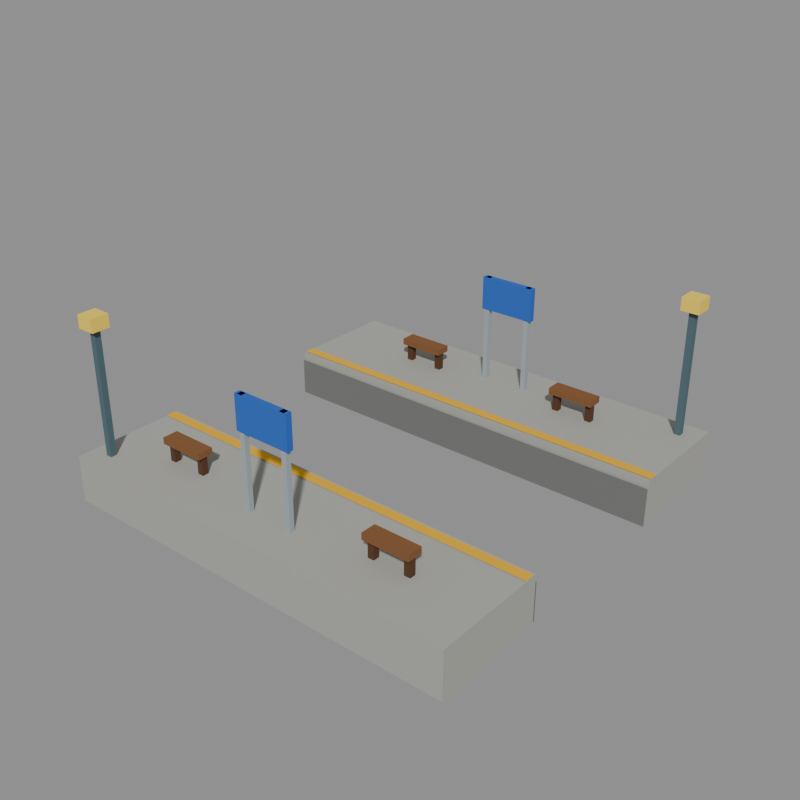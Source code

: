 # Source: station_rail_platform.blend  (saved by Blender 5.2.44; exported with 4.5.12 LTS)
import bpy
from mathutils import Matrix  # noqa: F401  (used for matrix-valued properties, if any)

bpy.ops.wm.read_factory_settings(use_empty=True)
scene = bpy.context.scene
scene.name = 'model'

# ---- collections
col_default = bpy.data.collections.new('default'); scene.collection.children.link(col_default)
col_reference = bpy.data.collections.new('reference'); scene.collection.children.link(col_reference)

# ---- materials (node trees are filled in below, after node groups)
mat_concrete = bpy.data.materials.new('concrete')
mat_concrete.diffuse_color = (0.3931, 0.3931, 0.3547, 1.0)
mat_hazard_yellow = bpy.data.materials.new('hazard_yellow')
mat_hazard_yellow.diffuse_color = (0.8276, 0.448, 0.01341, 1.0)
mat_concrete_dark = bpy.data.materials.new('concrete_dark')
mat_concrete_dark.diffuse_color = (0.1706, 0.1706, 0.1626, 1.0)
mat_wood = bpy.data.materials.new('wood')
mat_wood.diffuse_color = (0.214, 0.08898, 0.02721, 1.0)
mat_wood_dark = bpy.data.materials.new('wood_dark')
mat_wood_dark.diffuse_color = (0.08898, 0.03631, 0.01341, 1.0)
mat_steel_light = bpy.data.materials.new('steel_light')
mat_steel_light.diffuse_color = (0.3424, 0.3931, 0.42, 1.0)
mat_cc1 = bpy.data.materials.new('cc1')
mat_cc1.diffuse_color = (0.01961, 0.1193, 0.5225, 1.0)
mat_steel = bpy.data.materials.new('steel')
mat_steel.diffuse_color = (0.07324, 0.1329, 0.1549, 1.0)
mat_lamp_yellow = bpy.data.materials.new('lamp_yellow')
mat_lamp_yellow.diffuse_color = (0.9551, 0.6921, 0.07324, 1.0)

# ---- material node trees
mat_concrete.use_nodes = True; mat_concrete.node_tree.nodes.clear()
_N = mat_concrete.node_tree.nodes; _L = mat_concrete.node_tree.links
n0 = _N.new('ShaderNodeBsdfPrincipled'); n0.name = 'Principled BSDF'; n0.location = (-200, 100)
n0.inputs[0].default_value = (0.3931, 0.3931, 0.3547, 1.0)
n0.inputs[2].default_value = 1.0
n0.inputs[10].default_value = 0.005
n1 = _N.new('ShaderNodeOutputMaterial'); n1.name = 'Material Output'; n1.location = (200, 100)
_L.new(n0.outputs[0], n1.inputs[0])
n1.is_active_output = True
mat_hazard_yellow.use_nodes = True; mat_hazard_yellow.node_tree.nodes.clear()
_N = mat_hazard_yellow.node_tree.nodes; _L = mat_hazard_yellow.node_tree.links
n0 = _N.new('ShaderNodeBsdfPrincipled'); n0.name = 'Principled BSDF'; n0.location = (-200, 100)
n0.inputs[0].default_value = (0.8276, 0.448, 0.01341, 1.0)
n0.inputs[2].default_value = 1.0
n0.inputs[10].default_value = 0.005
n1 = _N.new('ShaderNodeOutputMaterial'); n1.name = 'Material Output'; n1.location = (200, 100)
_L.new(n0.outputs[0], n1.inputs[0])
n1.is_active_output = True
mat_concrete_dark.use_nodes = True; mat_concrete_dark.node_tree.nodes.clear()
_N = mat_concrete_dark.node_tree.nodes; _L = mat_concrete_dark.node_tree.links
n0 = _N.new('ShaderNodeBsdfPrincipled'); n0.name = 'Principled BSDF'; n0.location = (-200, 100)
n0.inputs[0].default_value = (0.1706, 0.1706, 0.1626, 1.0)
n0.inputs[2].default_value = 1.0
n0.inputs[10].default_value = 0.005
n1 = _N.new('ShaderNodeOutputMaterial'); n1.name = 'Material Output'; n1.location = (200, 100)
_L.new(n0.outputs[0], n1.inputs[0])
n1.is_active_output = True
mat_wood.use_nodes = True; mat_wood.node_tree.nodes.clear()
_N = mat_wood.node_tree.nodes; _L = mat_wood.node_tree.links
n0 = _N.new('ShaderNodeBsdfPrincipled'); n0.name = 'Principled BSDF'; n0.location = (-200, 100)
n0.inputs[0].default_value = (0.214, 0.08898, 0.02721, 1.0)
n0.inputs[2].default_value = 1.0
n0.inputs[10].default_value = 0.005
n1 = _N.new('ShaderNodeOutputMaterial'); n1.name = 'Material Output'; n1.location = (200, 100)
_L.new(n0.outputs[0], n1.inputs[0])
n1.is_active_output = True
mat_wood_dark.use_nodes = True; mat_wood_dark.node_tree.nodes.clear()
_N = mat_wood_dark.node_tree.nodes; _L = mat_wood_dark.node_tree.links
n0 = _N.new('ShaderNodeBsdfPrincipled'); n0.name = 'Principled BSDF'; n0.location = (-200, 100)
n0.inputs[0].default_value = (0.08898, 0.03631, 0.01341, 1.0)
n0.inputs[2].default_value = 1.0
n0.inputs[10].default_value = 0.005
n1 = _N.new('ShaderNodeOutputMaterial'); n1.name = 'Material Output'; n1.location = (200, 100)
_L.new(n0.outputs[0], n1.inputs[0])
n1.is_active_output = True
mat_steel_light.use_nodes = True; mat_steel_light.node_tree.nodes.clear()
_N = mat_steel_light.node_tree.nodes; _L = mat_steel_light.node_tree.links
n0 = _N.new('ShaderNodeBsdfPrincipled'); n0.name = 'Principled BSDF'; n0.location = (-200, 100)
n0.inputs[0].default_value = (0.3424, 0.3931, 0.42, 1.0)
n0.inputs[2].default_value = 1.0
n0.inputs[10].default_value = 0.005
n1 = _N.new('ShaderNodeOutputMaterial'); n1.name = 'Material Output'; n1.location = (200, 100)
_L.new(n0.outputs[0], n1.inputs[0])
n1.is_active_output = True
mat_cc1.use_nodes = True; mat_cc1.node_tree.nodes.clear()
_N = mat_cc1.node_tree.nodes; _L = mat_cc1.node_tree.links
n0 = _N.new('ShaderNodeBsdfPrincipled'); n0.name = 'Principled BSDF'; n0.location = (-200, 100)
n0.inputs[0].default_value = (0.01961, 0.1193, 0.5225, 1.0)
n0.inputs[2].default_value = 1.0
n0.inputs[10].default_value = 0.005
n1 = _N.new('ShaderNodeOutputMaterial'); n1.name = 'Material Output'; n1.location = (200, 100)
_L.new(n0.outputs[0], n1.inputs[0])
n1.is_active_output = True
mat_steel.use_nodes = True; mat_steel.node_tree.nodes.clear()
_N = mat_steel.node_tree.nodes; _L = mat_steel.node_tree.links
n0 = _N.new('ShaderNodeBsdfPrincipled'); n0.name = 'Principled BSDF'; n0.location = (-200, 100)
n0.inputs[0].default_value = (0.07324, 0.1329, 0.1549, 1.0)
n0.inputs[2].default_value = 1.0
n0.inputs[10].default_value = 0.005
n1 = _N.new('ShaderNodeOutputMaterial'); n1.name = 'Material Output'; n1.location = (200, 100)
_L.new(n0.outputs[0], n1.inputs[0])
n1.is_active_output = True
mat_lamp_yellow.use_nodes = True; mat_lamp_yellow.node_tree.nodes.clear()
_N = mat_lamp_yellow.node_tree.nodes; _L = mat_lamp_yellow.node_tree.links
n0 = _N.new('ShaderNodeBsdfPrincipled'); n0.name = 'Principled BSDF'; n0.location = (-200, 100)
n0.inputs[0].default_value = (0.9551, 0.6921, 0.07324, 1.0)
n0.inputs[2].default_value = 1.0
n0.inputs[10].default_value = 0.005
n1 = _N.new('ShaderNodeOutputMaterial'); n1.name = 'Material Output'; n1.location = (200, 100)
_L.new(n0.outputs[0], n1.inputs[0])
n1.is_active_output = True

# ---- meshes
me_station_rail_platform_default = bpy.data.meshes.new('station_rail_platform_default')
me_station_rail_platform_default.from_pydata([(0.0, 0.2, 0.0), (16.0, 0.2, 0.0), (16.0, 4.6, 0.0), (0.0, 4.6, 0.0), (0.0, 0.2, 1.8), (16.0, 0.2, 1.8), (16.0, 4.6, 1.8), (0.0, 4.6, 1.8), (0.0, 4.1, 1.83), (16.0, 4.1, 1.83), (16.0, 4.5, 1.83), (0.0, 4.5, 1.83), (16.0, 4.66, 0.0), (0.0, 4.66, 0.0), (0.0, 4.66, 1.5), (16.0, 4.66, 1.5), (0.0, 11.4, 0.0), (16.0, 11.4, 0.0), (16.0, 15.8, 0.0), (0.0, 15.8, 0.0), (0.0, 11.4, 1.8), (16.0, 11.4, 1.8), (16.0, 15.8, 1.8), (0.0, 15.8, 1.8), (0.0, 11.5, 1.83), (16.0, 11.5, 1.83), (16.0, 11.9, 1.83), (0.0, 11.9, 1.83), (16.0, 11.34, 1.5), (0.0, 11.34, 1.5), (0.0, 11.34, 0.0), (16.0, 11.34, 0.0), (2.6, 1.9, 2.5), (4.4, 1.9, 2.5), (4.4, 2.5, 2.5), (2.6, 2.5, 2.5), (2.6, 1.9, 2.75), (4.4, 1.9, 2.75), (4.4, 2.5, 2.75), (2.6, 2.5, 2.75), (2.68, 2.08, 1.8), (2.92, 2.08, 1.8), (2.92, 2.32, 1.8), (2.68, 2.32, 1.8), (2.68, 2.08, 2.5), (2.92, 2.08, 2.5), (2.92, 2.32, 2.5), (2.68, 2.32, 2.5), (4.08, 2.08, 1.8), (4.32, 2.08, 1.8), (4.32, 2.32, 1.8), (4.08, 2.32, 1.8), (4.08, 2.08, 2.5), (4.32, 2.08, 2.5), (4.32, 2.32, 2.5), (4.08, 2.32, 2.5), (11.6, 1.9, 2.5), (13.4, 1.9, 2.5), (13.4, 2.5, 2.5), (11.6, 2.5, 2.5), (11.6, 1.9, 2.75), (13.4, 1.9, 2.75), (13.4, 2.5, 2.75), (11.6, 2.5, 2.75), (11.68, 2.08, 1.8), (11.92, 2.08, 1.8), (11.92, 2.32, 1.8), (11.68, 2.32, 1.8), (11.68, 2.08, 2.5), (11.92, 2.08, 2.5), (11.92, 2.32, 2.5), (11.68, 2.32, 2.5), (13.08, 2.08, 1.8), (13.32, 2.08, 1.8), (13.32, 2.32, 1.8), (13.08, 2.32, 1.8), (13.08, 2.08, 2.5), (13.32, 2.08, 2.5), (13.32, 2.32, 2.5), (13.08, 2.32, 2.5), (7.0, 1.5, 1.8), (7.2, 1.5, 1.8), (7.2, 1.7, 1.8), (7.0, 1.7, 1.8), (7.0, 1.5, 6.0), (7.2, 1.5, 6.0), (7.2, 1.7, 6.0), (7.0, 1.7, 6.0), (8.8, 1.5, 1.8), (9.0, 1.5, 1.8), (9.0, 1.7, 1.8), (8.8, 1.7, 1.8), (8.8, 1.5, 6.0), (9.0, 1.5, 6.0), (9.0, 1.7, 6.0), (8.8, 1.7, 6.0), (6.9, 1.48, 4.7), (9.1, 1.48, 4.7), (9.1, 1.72, 4.7), (6.9, 1.72, 4.7), (6.9, 1.48, 6.0), (9.1, 1.48, 6.0), (9.1, 1.72, 6.0), (6.9, 1.72, 6.0), (0.68, 0.88, 1.8), (0.92, 0.88, 1.8), (0.92, 1.12, 1.8), (0.68, 1.12, 1.8), (0.68, 0.88, 6.6), (0.92, 0.88, 6.6), (0.92, 1.12, 6.6), (0.68, 1.12, 6.6), (0.45, 0.65, 6.6), (1.15, 0.65, 6.6), (1.15, 1.35, 6.6), (0.45, 1.35, 6.6), (0.45, 0.65, 7.1), (1.15, 0.65, 7.1), (1.15, 1.35, 7.1), (0.45, 1.35, 7.1), (3.6, 13.5, 2.5), (5.4, 13.5, 2.5), (5.4, 14.1, 2.5), (3.6, 14.1, 2.5), (3.6, 13.5, 2.75), (5.4, 13.5, 2.75), (5.4, 14.1, 2.75), (3.6, 14.1, 2.75), (3.68, 13.68, 1.8), (3.92, 13.68, 1.8), (3.92, 13.92, 1.8), (3.68, 13.92, 1.8), (3.68, 13.68, 2.5), (3.92, 13.68, 2.5), (3.92, 13.92, 2.5), (3.68, 13.92, 2.5), (5.08, 13.68, 1.8), (5.32, 13.68, 1.8), (5.32, 13.92, 1.8), (5.08, 13.92, 1.8), (5.08, 13.68, 2.5), (5.32, 13.68, 2.5), (5.32, 13.92, 2.5), (5.08, 13.92, 2.5), (10.6, 13.5, 2.5), (12.4, 13.5, 2.5), (12.4, 14.1, 2.5), (10.6, 14.1, 2.5), (10.6, 13.5, 2.75), (12.4, 13.5, 2.75), (12.4, 14.1, 2.75), (10.6, 14.1, 2.75), (10.68, 13.68, 1.8), (10.92, 13.68, 1.8), (10.92, 13.92, 1.8), (10.68, 13.92, 1.8), (10.68, 13.68, 2.5), (10.92, 13.68, 2.5), (10.92, 13.92, 2.5), (10.68, 13.92, 2.5), (12.08, 13.68, 1.8), (12.32, 13.68, 1.8), (12.32, 13.92, 1.8), (12.08, 13.92, 1.8), (12.08, 13.68, 2.5), (12.32, 13.68, 2.5), (12.32, 13.92, 2.5), (12.08, 13.92, 2.5), (7.0, 14.3, 1.8), (7.2, 14.3, 1.8), (7.2, 14.5, 1.8), (7.0, 14.5, 1.8), (7.0, 14.3, 6.0), (7.2, 14.3, 6.0), (7.2, 14.5, 6.0), (7.0, 14.5, 6.0), (8.8, 14.3, 1.8), (9.0, 14.3, 1.8), (9.0, 14.5, 1.8), (8.8, 14.5, 1.8), (8.8, 14.3, 6.0), (9.0, 14.3, 6.0), (9.0, 14.5, 6.0), (8.8, 14.5, 6.0), (6.9, 14.28, 4.7), (9.1, 14.28, 4.7), (9.1, 14.52, 4.7), (6.9, 14.52, 4.7), (6.9, 14.28, 6.0), (9.1, 14.28, 6.0), (9.1, 14.52, 6.0), (6.9, 14.52, 6.0), (15.08, 14.88, 1.8), (15.32, 14.88, 1.8), (15.32, 15.12, 1.8), (15.08, 15.12, 1.8), (15.08, 14.88, 6.6), (15.32, 14.88, 6.6), (15.32, 15.12, 6.6), (15.08, 15.12, 6.6), (14.85, 14.65, 6.6), (15.55, 14.65, 6.6), (15.55, 15.35, 6.6), (14.85, 15.35, 6.6), (14.85, 14.65, 7.1), (15.55, 14.65, 7.1), (15.55, 15.35, 7.1), (14.85, 15.35, 7.1)], [], [(4, 5, 6, 7), (0, 1, 5, 4), (1, 2, 6, 5), (2, 3, 7, 6), (3, 0, 4, 7), (8, 9, 10, 11), (12, 13, 14, 15), (20, 21, 22, 23), (16, 17, 21, 20), (17, 18, 22, 21), (18, 19, 23, 22), (19, 16, 20, 23), (24, 25, 26, 27), (28, 29, 30, 31), (36, 37, 38, 39), (32, 33, 37, 36), (33, 34, 38, 37), (34, 35, 39, 38), (35, 32, 36, 39), (44, 45, 46, 47), (40, 41, 45, 44), (41, 42, 46, 45), (42, 43, 47, 46), (43, 40, 44, 47), (52, 53, 54, 55), (48, 49, 53, 52), (49, 50, 54, 53), (50, 51, 55, 54), (51, 48, 52, 55), (60, 61, 62, 63), (56, 57, 61, 60), (57, 58, 62, 61), (58, 59, 63, 62), (59, 56, 60, 63), (68, 69, 70, 71), (64, 65, 69, 68), (65, 66, 70, 69), (66, 67, 71, 70), (67, 64, 68, 71), (76, 77, 78, 79), (72, 73, 77, 76), (73, 74, 78, 77), (74, 75, 79, 78), (75, 72, 76, 79), (84, 85, 86, 87), (80, 81, 85, 84), (81, 82, 86, 85), (82, 83, 87, 86), (83, 80, 84, 87), (92, 93, 94, 95), (88, 89, 93, 92), (89, 90, 94, 93), (90, 91, 95, 94), (91, 88, 92, 95), (100, 101, 102, 103), (96, 97, 101, 100), (97, 98, 102, 101), (98, 99, 103, 102), (99, 96, 100, 103), (108, 109, 110, 111), (104, 105, 109, 108), (105, 106, 110, 109), (106, 107, 111, 110), (107, 104, 108, 111), (116, 117, 118, 119), (112, 113, 117, 116), (113, 114, 118, 117), (114, 115, 119, 118), (115, 112, 116, 119), (124, 125, 126, 127), (120, 121, 125, 124), (121, 122, 126, 125), (122, 123, 127, 126), (123, 120, 124, 127), (132, 133, 134, 135), (128, 129, 133, 132), (129, 130, 134, 133), (130, 131, 135, 134), (131, 128, 132, 135), (140, 141, 142, 143), (136, 137, 141, 140), (137, 138, 142, 141), (138, 139, 143, 142), (139, 136, 140, 143), (148, 149, 150, 151), (144, 145, 149, 148), (145, 146, 150, 149), (146, 147, 151, 150), (147, 144, 148, 151), (156, 157, 158, 159), (152, 153, 157, 156), (153, 154, 158, 157), (154, 155, 159, 158), (155, 152, 156, 159), (164, 165, 166, 167), (160, 161, 165, 164), (161, 162, 166, 165), (162, 163, 167, 166), (163, 160, 164, 167), (172, 173, 174, 175), (168, 169, 173, 172), (169, 170, 174, 173), (170, 171, 175, 174), (171, 168, 172, 175), (180, 181, 182, 183), (176, 177, 181, 180), (177, 178, 182, 181), (178, 179, 183, 182), (179, 176, 180, 183), (188, 189, 190, 191), (184, 185, 189, 188), (185, 186, 190, 189), (186, 187, 191, 190), (187, 184, 188, 191), (196, 197, 198, 199), (192, 193, 197, 196), (193, 194, 198, 197), (194, 195, 199, 198), (195, 192, 196, 199), (204, 205, 206, 207), (200, 201, 205, 204), (201, 202, 206, 205), (202, 203, 207, 206), (203, 200, 204, 207)])
me_station_rail_platform_default.polygons.foreach_set('material_index', [0, 0, 0, 0, 0, 1, 2, 0, 0, 0, 0, 0, 1, 2, 3, 3, 3, 3, 3, 4, 4, 4, 4, 4, 4, 4, 4, 4, 4, 3, 3, 3, 3, 3, 4, 4, 4, 4, 4, 4, 4, 4, 4, 4, 5, 5, 5, 5, 5, 5, 5, 5, 5, 5, 6, 6, 6, 6, 6, 7, 7, 7, 7, 7, 8, 8, 8, 8, 8, 3, 3, 3, 3, 3, 4, 4, 4, 4, 4, 4, 4, 4, 4, 4, 3, 3, 3, 3, 3, 4, 4, 4, 4, 4, 4, 4, 4, 4, 4, 5, 5, 5, 5, 5, 5, 5, 5, 5, 5, 6, 6, 6, 6, 6, 7, 7, 7, 7, 7, 8, 8, 8, 8, 8])
me_station_rail_platform_default.materials.append(mat_concrete)
me_station_rail_platform_default.materials.append(mat_hazard_yellow)
me_station_rail_platform_default.materials.append(mat_concrete_dark)
me_station_rail_platform_default.materials.append(mat_wood)
me_station_rail_platform_default.materials.append(mat_wood_dark)
me_station_rail_platform_default.materials.append(mat_steel_light)
me_station_rail_platform_default.materials.append(mat_cc1)
me_station_rail_platform_default.materials.append(mat_steel)
me_station_rail_platform_default.materials.append(mat_lamp_yellow)
me_station_rail_platform_default.update()
me_footprint = bpy.data.meshes.new('footprint')
me_footprint.from_pydata([(0.0, 0.0, 0.0), (16.0, 0.0, 0.0), (16.0, 16.0, 0.0), (0.0, 16.0, 0.0)], [(0, 1), (1, 2), (2, 3), (3, 0)], [])
me_footprint.update()

# ---- objects
ob_station_rail_platform_default = bpy.data.objects.new('station_rail_platform_default', me_station_rail_platform_default)
ob_footprint = bpy.data.objects.new('footprint', me_footprint)
ob_tile_0_0 = bpy.data.objects.new('tile_0_0', None)
ob_reference_image = bpy.data.objects.new('reference_image', None)

# ---- transforms, parenting, visibility, modifiers, constraints
ob_station_rail_platform_default.location = (0.0, 0.0, 0.0)
ob_footprint.location = (0.0, 0.0, 0.0)
ob_tile_0_0.location = (0.0, 0.0, 0.0)
ob_reference_image.location = (60.0, -60.0, 20.0)
ob_reference_image.rotation_euler = (1.047, 0.0, 2.356)
ob_reference_image.empty_display_type = 'IMAGE'
ob_reference_image.empty_display_size = 40.0

# ---- collection membership
col_default.objects.link(ob_station_rail_platform_default)
col_reference.objects.link(ob_footprint)
col_reference.objects.link(ob_tile_0_0)
col_reference.objects.link(ob_reference_image)

# ---- scene / render settings (as saved in the file)
scene.frame_start = 1; scene.frame_end = 250; scene.frame_set(1)
scene.render.engine = 'BLENDER_WORKBENCH'
scene.render.resolution_x = 512
scene.render.resolution_y = 512
scene.render.film_transparent = True
scene.render.bake_bias = 0.0
scene.render.bake_samples = 0
scene.render.compositor_device = 'GPU'
scene.eevee.use_volume_custom_range = False
scene.eevee.fast_gi_thickness_near = 0.1
scene.eevee.fast_gi_thickness_far = 0.0
scene.eevee.ray_tracing_options.screen_trace_thickness = 0.1
bpy.context.view_layer.update()

# ---- added for rendering (the .blend has no active camera and no usable light): camera, sun + grey world if the file has none
cam_auto = bpy.data.cameras.new('AutoCamera')
cam_auto.lens = 50.0
cam_auto.sensor_width = 36.0
cam_auto.clip_end = 1000.0
ob_auto_camera = bpy.data.objects.new('AutoCamera', cam_auto)
scene.collection.objects.link(ob_auto_camera)
ob_auto_camera.location = (29.9419, -18.3302, 21.1035)
ob_auto_camera.rotation_euler = (1.09748, -7.21219e-08, 0.694738)
scene.camera = ob_auto_camera
light_auto_sun = bpy.data.lights.new('AutoSun', 'SUN')
light_auto_sun.energy = 3.0
light_auto_sun.angle = 0.0523599
ob_auto_sun = bpy.data.objects.new('AutoSun', light_auto_sun)
scene.collection.objects.link(ob_auto_sun)
ob_auto_sun.rotation_euler = (0.872665, 0.174533, 0.523599)
if scene.world is None:
    world_auto = bpy.data.worlds.new('AutoWorld')
    world_auto.color = (0.3, 0.3, 0.3)
    scene.world = world_auto
bpy.context.view_layer.update()
